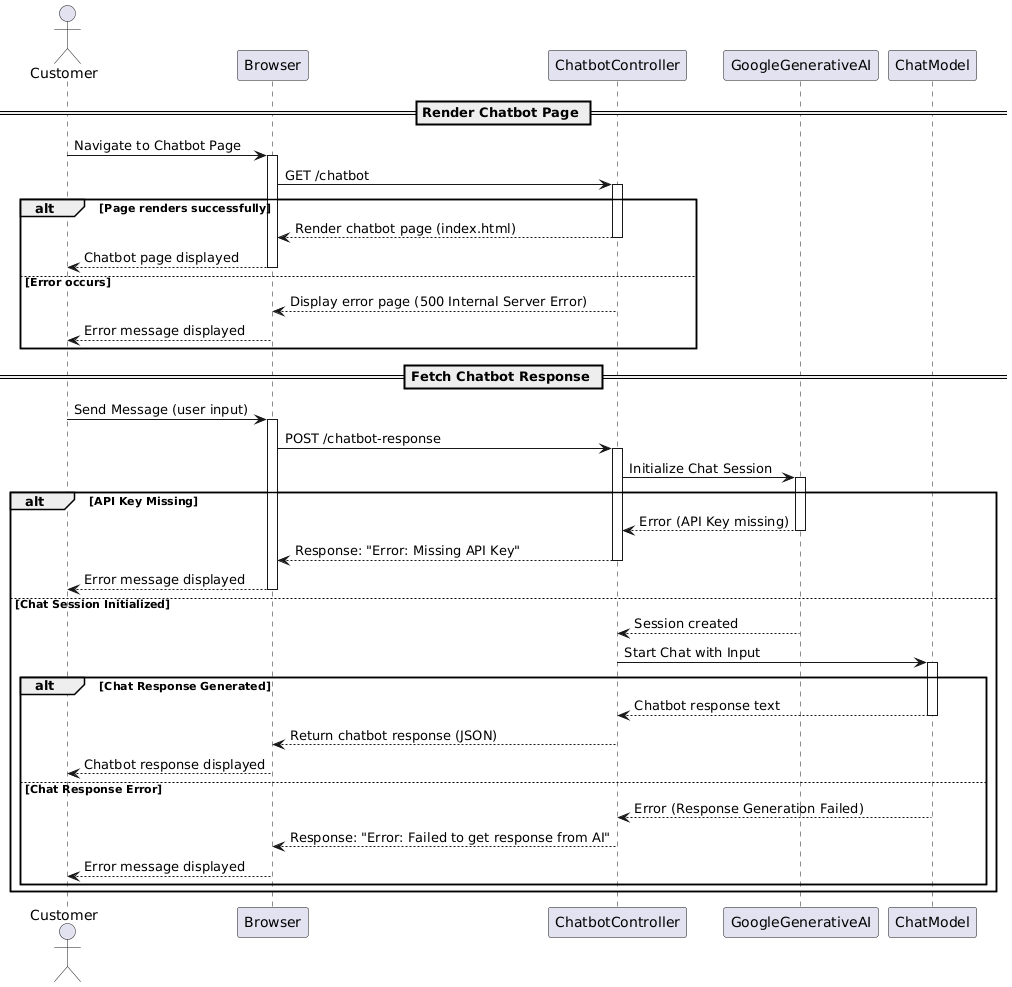

The diagram above was rendered by PlantUML. Its source (embedded in the PNG):
@startuml
actor Customer
participant "Browser" as Browser
participant "ChatbotController" as Controller
participant "GoogleGenerativeAI" as AI
participant "ChatModel" as Model

== Render Chatbot Page ==
Customer -> Browser: Navigate to Chatbot Page
activate Browser
Browser -> Controller: GET /chatbot
activate Controller
alt Page renders successfully
    Controller --> Browser: Render chatbot page (index.html)
    deactivate Controller
    Browser --> Customer: Chatbot page displayed
    deactivate Browser
else Error occurs
    Controller --> Browser: Display error page (500 Internal Server Error)
    deactivate Controller
    Browser --> Customer: Error message displayed
    deactivate Browser
end

== Fetch Chatbot Response ==
Customer -> Browser: Send Message (user input)
activate Browser
Browser -> Controller: POST /chatbot-response
activate Controller
Controller -> AI: Initialize Chat Session
activate AI
alt API Key Missing
    AI --> Controller: Error (API Key missing)
    deactivate AI
    Controller --> Browser: Response: "Error: Missing API Key"
    deactivate Controller
    Browser --> Customer: Error message displayed
    deactivate Browser
else Chat Session Initialized
    AI --> Controller: Session created
    deactivate AI
    Controller -> Model: Start Chat with Input
    activate Model
    alt Chat Response Generated
        Model --> Controller: Chatbot response text
        deactivate Model
        Controller --> Browser: Return chatbot response (JSON)
        deactivate Controller
        Browser --> Customer: Chatbot response displayed
        deactivate Browser
    else Chat Response Error
        Model --> Controller: Error (Response Generation Failed)
        deactivate Model
        Controller --> Browser: Response: "Error: Failed to get response from AI"
        deactivate Controller
        Browser --> Customer: Error message displayed
        deactivate Browser
    end
end
@enduml